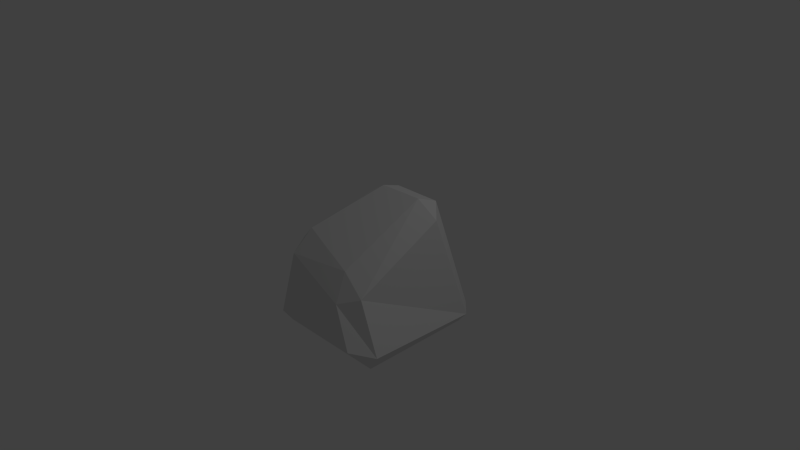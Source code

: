 # Source: rock.blend  (saved by Blender 2.76.0; exported with 4.5.12 LTS)
import bpy
from mathutils import Matrix  # noqa: F401  (used for matrix-valued properties, if any)

bpy.ops.wm.read_factory_settings(use_empty=True)
scene = bpy.context.scene
scene.name = 'Scene'

# ---- collections
col_collection_1 = bpy.data.collections.new('Collection 1'); scene.collection.children.link(col_collection_1)

# ---- materials (node trees are filled in below, after node groups)
mat_material = bpy.data.materials.new('Material')
mat_material.alpha_threshold = 0.0
mat_material.use_transparent_shadow = False
mat_material.roughness = 0.5
mat_material.line_color = (0.0, 0.0, 0.0, 1.0)

# ---- material node trees

# ---- world
world_world = bpy.data.worlds.new('World'); scene.world = world_world
world_world.color = (0.05088, 0.05088, 0.05088)
world_world.use_sun_shadow = False
world_world.sun_shadow_jitter_overblur = 0.0
world_world.cycles.sampling_method = 'MANUAL'
world_world.cycles.sample_map_resolution = 256

# ---- cameras
cam_camera = bpy.data.cameras.new('Camera')
cam_camera.clip_end = 100.0
cam_camera.lens = 35.0
cam_camera.sensor_width = 32.0
cam_camera.sensor_height = 18.0
cam_camera.ortho_scale = 7.314
cam_camera.dof.focus_distance = 0.0
cam_camera.dof.aperture_fstop = 128.0

# ---- lights
light_lamp = bpy.data.lights.new('Lamp', 'POINT')
light_lamp.transmission_factor = 0.0
light_lamp.cutoff_distance = 30.0
light_lamp.energy = 100.0
light_lamp.shadow_buffer_clip_start = 1.001
light_lamp.shadow_soft_size = 0.1
light_lamp.shadow_maximum_resolution = 0.006
light_lamp.use_absolute_resolution = True
light_lamp.cycles.use_multiple_importance_sampling = False

# ---- meshes
me_cube = bpy.data.meshes.new('Cube')
me_cube.from_pydata([(0.9745, 0.7223, -0.7835), (0.782, 0.782, -1.0), (0.7557, 0.9479, -0.7883), (0.8716, -0.7512, -0.8238), (0.5747, -0.9647, -0.7849), (0.782, -0.782, -1.0), (-0.782, -0.9293, -0.7938), (-1.0, -0.6947, -0.782), (-0.782, -0.782, -1.0), (-0.6842, 0.9407, -0.7902), (-0.782, 0.782, -1.0), (-0.9201, 0.7173, -0.7972), (0.573, 0.5492, 0.7646), (0.4893, 0.3231, 0.8411), (0.74, 0.3911, 0.6027), (0.2244, -0.8307, -0.3016), (0.5503, -0.6998, -0.1582), (0.1949, -0.6436, 0.07707), (-0.8378, -0.4634, 0.1151), (-0.7833, -0.691, -0.02479), (-0.6677, -0.4635, 0.3063), (-0.4309, 0.3299, 0.6523), (-0.08852, 0.2763, 0.8578), (-0.06484, 0.5116, 0.7872)], [], [(12, 2, 9, 23), (4, 15, 19, 6), (7, 18, 21, 11), (13, 22, 20, 17), (0, 14, 16, 3), (0, 1, 2), (3, 4, 5), (6, 7, 8), (9, 10, 11), (12, 13, 14), (15, 16, 17), (18, 19, 20), (21, 22, 23), (0, 3, 5, 1), (1, 10, 9, 2), (2, 12, 14, 0), (4, 6, 8, 5), (3, 16, 15, 4), (7, 11, 10, 8), (6, 19, 18, 7), (11, 21, 23, 9), (13, 17, 16, 14), (12, 23, 22, 13), (17, 20, 19, 15), (20, 22, 21, 18), (1, 5, 8, 10)])
me_cube.materials.append(mat_material)
me_cube.use_remesh_preserve_volume = False
me_cube.use_remesh_preserve_attributes = False
me_cube.use_mirror_vertex_groups = False
me_cube.update()

# ---- objects
ob_cube = bpy.data.objects.new('Cube', me_cube)
ob_lamp = bpy.data.objects.new('Lamp', light_lamp)
ob_camera = bpy.data.objects.new('Camera', cam_camera)

# ---- transforms, parenting, visibility, modifiers, constraints
ob_cube.location = (0.0, 0.0, 0.0)
ob_cube.lock_rotations_4d = False
ob_cube.empty_display_type = 'ARROWS'
ob_cube.lineart.crease_threshold = 0.0
ob_lamp.location = (4.076, 1.005, 5.904)
ob_lamp.rotation_euler = (0.6503, 0.05522, 1.866)
ob_lamp.lock_rotations_4d = False
ob_lamp.empty_display_type = 'ARROWS'
ob_lamp.color = (0.0, 0.0, 0.0, 0.0)
ob_lamp.lineart.crease_threshold = 0.0
ob_camera.location = (7.481, -6.508, 5.344)
ob_camera.rotation_euler = (1.109, 0.01082, 0.8149)
ob_camera.lock_rotations_4d = False
ob_camera.empty_display_type = 'ARROWS'
ob_camera.color = (0.0, 0.0, 0.0, 0.0)
ob_camera.display_type = 'WIRE'
ob_camera.lineart.crease_threshold = 0.0

# ---- collection membership
col_collection_1.objects.link(ob_cube)
col_collection_1.objects.link(ob_lamp)
col_collection_1.objects.link(ob_camera)

# ---- scene / render settings (as saved in the file)
scene.camera = ob_camera
scene.frame_start = 1; scene.frame_end = 250; scene.frame_set(1)
scene.render.engine = 'BLENDER_EEVEE_NEXT'
scene.render.resolution_percentage = 50
scene.render.dither_intensity = 0.0
scene.cycles.use_denoising = False
scene.cycles.samples = 10
scene.cycles.sampling_pattern = 'TABULATED_SOBOL'
scene.cycles.light_sampling_threshold = 0.0
scene.cycles.use_adaptive_sampling = False
scene.cycles.use_light_tree = False
scene.cycles.blur_glossy = 0.0
scene.cycles.pixel_filter_type = 'GAUSSIAN'
scene.cycles.sample_clamp_indirect = 0.0
scene.view_settings.view_transform = 'Standard'
bpy.context.view_layer.update()
